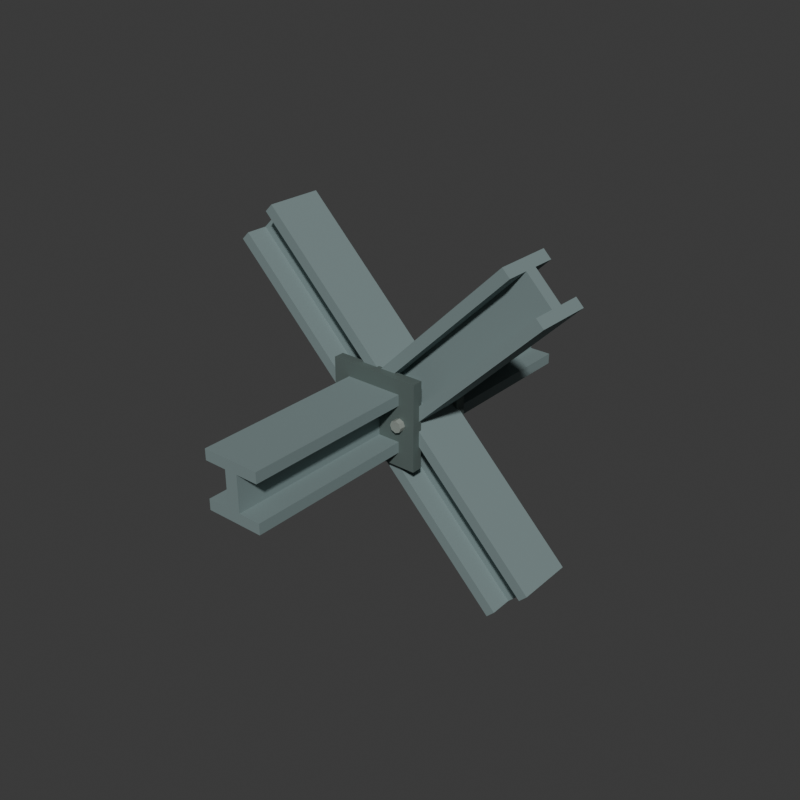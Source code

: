 # Source: source.blend  (saved by Blender 4.3.34; exported with 4.5.12 LTS)
import bpy
from mathutils import Matrix  # noqa: F401  (used for matrix-valued properties, if any)

bpy.ops.wm.read_factory_settings(use_empty=True)
scene = bpy.context.scene
scene.name = 'Scene'

# ---- collections
col_collection = bpy.data.collections.new('Collection'); scene.collection.children.link(col_collection)

# ---- materials (node trees are filled in below, after node groups)
mat_crossbeamslatecoating = bpy.data.materials.new('CrossbeamSlateCoating')
mat_crossbeamslatecoating.diffuse_color = (0.22, 0.29, 0.29, 1.0)
mat_crossbeamjoinplate = bpy.data.materials.new('CrossbeamJoinPlate')
mat_crossbeamjoinplate.diffuse_color = (0.12, 0.16, 0.15, 1.0)
mat_crossbeamfixedrivets = bpy.data.materials.new('CrossbeamFixedRivets')
mat_crossbeamfixedrivets.diffuse_color = (0.4, 0.44, 0.4, 1.0)

# ---- material node trees
mat_crossbeamslatecoating.use_nodes = True; mat_crossbeamslatecoating.node_tree.nodes.clear()
_N = mat_crossbeamslatecoating.node_tree.nodes; _L = mat_crossbeamslatecoating.node_tree.links
n0 = _N.new('ShaderNodeBsdfPrincipled'); n0.name = 'Principled BSDF'; n0.location = (10, 300)
n0.inputs[0].default_value = (0.22, 0.29, 0.29, 1.0)
n0.inputs[1].default_value = 0.22
n0.inputs[2].default_value = 0.78
n1 = _N.new('ShaderNodeOutputMaterial'); n1.name = 'Material Output'; n1.location = (300, 300)
_L.new(n0.outputs[0], n1.inputs[0])
n1.is_active_output = True
mat_crossbeamjoinplate.use_nodes = True; mat_crossbeamjoinplate.node_tree.nodes.clear()
_N = mat_crossbeamjoinplate.node_tree.nodes; _L = mat_crossbeamjoinplate.node_tree.links
n0 = _N.new('ShaderNodeBsdfPrincipled'); n0.name = 'Principled BSDF'; n0.location = (10, 300)
n0.inputs[0].default_value = (0.12, 0.16, 0.15, 1.0)
n0.inputs[1].default_value = 0.3
n0.inputs[2].default_value = 0.73
n1 = _N.new('ShaderNodeOutputMaterial'); n1.name = 'Material Output'; n1.location = (300, 300)
_L.new(n0.outputs[0], n1.inputs[0])
n1.is_active_output = True
mat_crossbeamfixedrivets.use_nodes = True; mat_crossbeamfixedrivets.node_tree.nodes.clear()
_N = mat_crossbeamfixedrivets.node_tree.nodes; _L = mat_crossbeamfixedrivets.node_tree.links
n0 = _N.new('ShaderNodeBsdfPrincipled'); n0.name = 'Principled BSDF'; n0.location = (10, 300)
n0.inputs[0].default_value = (0.4, 0.44, 0.4, 1.0)
n0.inputs[1].default_value = 0.45
n0.inputs[2].default_value = 0.58
n1 = _N.new('ShaderNodeOutputMaterial'); n1.name = 'Material Output'; n1.location = (300, 300)
_L.new(n0.outputs[0], n1.inputs[0])
n1.is_active_output = True

# ---- world
world_world = bpy.data.worlds.new('World'); scene.world = world_world
world_world.use_nodes = True; world_world.node_tree.nodes.clear()
_N = world_world.node_tree.nodes; _L = world_world.node_tree.links
n0 = _N.new('ShaderNodeOutputWorld'); n0.name = 'World Output'; n0.location = (300, 300)
n1 = _N.new('ShaderNodeBackground'); n1.name = 'Background'; n1.location = (10, 300)
n1.inputs[0].default_value = (0.05088, 0.05088, 0.05088, 1.0)
_L.new(n1.outputs[0], n0.inputs[0])
n0.is_active_output = True
world_world.color = (0.05088, 0.05088, 0.05088)
world_world.sun_shadow_jitter_overblur = 0.0

# ---- meshes
me_wholeascendingibeammesh = bpy.data.meshes.new('WholeAscendingIBeamMesh')
me_wholeascendingibeammesh.from_pydata([(-0.5233, -0.12, 0.0), (-0.5233, 0.12, 0.0), (-0.5551, 0.12, 0.03182), (-0.5551, 0.027, 0.03182), (-0.6611, 0.027, 0.1379), (-0.6611, 0.12, 0.1379), (-0.693, 0.12, 0.1697), (-0.693, -0.12, 0.1697), (-0.6611, -0.12, 0.1379), (-0.6611, -0.027, 0.1379), (-0.5551, -0.027, 0.03182), (-0.5551, -0.12, 0.03182), (0.693, -0.12, 1.216), (0.693, 0.12, 1.216), (0.6611, 0.12, 1.248), (0.6611, 0.027, 1.248), (0.5551, 0.027, 1.354), (0.5551, 0.12, 1.354), (0.5233, 0.12, 1.386), (0.5233, -0.12, 1.386), (0.5551, -0.12, 1.354), (0.5551, -0.027, 1.354), (0.6611, -0.027, 1.248), (0.6611, -0.12, 1.248)], [], [(1, 0, 11), (23, 12, 13), (3, 2, 1), (13, 14, 15), (6, 5, 4), (16, 17, 18), (7, 6, 4), (16, 18, 19), (9, 8, 7), (19, 20, 21), (9, 7, 4), (16, 19, 21), (9, 4, 3), (15, 16, 21), (10, 9, 3), (15, 21, 22), (10, 3, 1), (13, 15, 22), (11, 10, 1), (13, 22, 23), (0, 1, 13), (0, 13, 12), (1, 2, 14), (1, 14, 13), (2, 3, 15), (2, 15, 14), (3, 4, 16), (3, 16, 15), (4, 5, 17), (4, 17, 16), (5, 6, 18), (5, 18, 17), (6, 7, 19), (6, 19, 18), (7, 8, 20), (7, 20, 19), (8, 9, 21), (8, 21, 20), (9, 10, 22), (9, 22, 21), (10, 11, 23), (10, 23, 22), (11, 0, 12), (11, 12, 23)])
me_wholeascendingibeammesh.materials.append(mat_crossbeamslatecoating)
me_wholeascendingibeammesh.materials.append(mat_crossbeamjoinplate)
me_wholeascendingibeammesh.materials.append(mat_crossbeamfixedrivets)
me_wholeascendingibeammesh.update()
me_wholedescendingibeammesh = bpy.data.meshes.new('WholeDescendingIBeamMesh')
me_wholedescendingibeammesh.from_pydata([(0.693, -0.12, 0.1697), (0.693, 0.12, 0.1697), (0.6611, 0.12, 0.1379), (0.6611, 0.027, 0.1379), (0.5551, 0.027, 0.03182), (0.5551, 0.12, 0.03182), (0.5233, 0.12, 0.0), (0.5233, -0.12, 0.0), (0.5551, -0.12, 0.03182), (0.5551, -0.027, 0.03182), (0.6611, -0.027, 0.1379), (0.6611, -0.12, 0.1379), (-0.5233, -0.12, 1.386), (-0.5233, 0.12, 1.386), (-0.5551, 0.12, 1.354), (-0.5551, 0.027, 1.354), (-0.6611, 0.027, 1.248), (-0.6611, 0.12, 1.248), (-0.693, 0.12, 1.216), (-0.693, -0.12, 1.216), (-0.6611, -0.12, 1.248), (-0.6611, -0.027, 1.248), (-0.5551, -0.027, 1.354), (-0.5551, -0.12, 1.354)], [], [(1, 0, 11), (23, 12, 13), (3, 2, 1), (13, 14, 15), (6, 5, 4), (16, 17, 18), (7, 6, 4), (16, 18, 19), (9, 8, 7), (19, 20, 21), (9, 7, 4), (16, 19, 21), (9, 4, 3), (15, 16, 21), (10, 9, 3), (15, 21, 22), (10, 3, 1), (13, 15, 22), (11, 10, 1), (13, 22, 23), (0, 1, 13), (0, 13, 12), (1, 2, 14), (1, 14, 13), (2, 3, 15), (2, 15, 14), (3, 4, 16), (3, 16, 15), (4, 5, 17), (4, 17, 16), (5, 6, 18), (5, 18, 17), (6, 7, 19), (6, 19, 18), (7, 8, 20), (7, 20, 19), (8, 9, 21), (8, 21, 20), (9, 10, 22), (9, 22, 21), (10, 11, 23), (10, 23, 22), (11, 0, 12), (11, 12, 23)])
me_wholedescendingibeammesh.materials.append(mat_crossbeamslatecoating)
me_wholedescendingibeammesh.materials.append(mat_crossbeamjoinplate)
me_wholedescendingibeammesh.materials.append(mat_crossbeamfixedrivets)
me_wholedescendingibeammesh.update()
me_wholetransverseibeammesh = bpy.data.meshes.new('WholeTransverseIBeamMesh')
me_wholetransverseibeammesh.from_pydata([(-0.12, -0.86, 0.813), (0.12, -0.86, 0.813), (0.12, -0.86, 0.768), (0.027, -0.86, 0.768), (0.027, -0.86, 0.618), (0.12, -0.86, 0.618), (0.12, -0.86, 0.573), (-0.12, -0.86, 0.573), (-0.12, -0.86, 0.618), (-0.027, -0.86, 0.618), (-0.027, -0.86, 0.768), (-0.12, -0.86, 0.768), (-0.12, 0.86, 0.813), (0.12, 0.86, 0.813), (0.12, 0.86, 0.768), (0.027, 0.86, 0.768), (0.027, 0.86, 0.618), (0.12, 0.86, 0.618), (0.12, 0.86, 0.573), (-0.12, 0.86, 0.573), (-0.12, 0.86, 0.618), (-0.027, 0.86, 0.618), (-0.027, 0.86, 0.768), (-0.12, 0.86, 0.768)], [], [(1, 0, 11), (23, 12, 13), (3, 2, 1), (13, 14, 15), (6, 5, 4), (16, 17, 18), (7, 6, 4), (16, 18, 19), (9, 8, 7), (19, 20, 21), (9, 7, 4), (16, 19, 21), (9, 4, 3), (15, 16, 21), (10, 9, 3), (15, 21, 22), (10, 3, 1), (13, 15, 22), (11, 10, 1), (13, 22, 23), (0, 1, 13), (0, 13, 12), (1, 2, 14), (1, 14, 13), (2, 3, 15), (2, 15, 14), (3, 4, 16), (3, 16, 15), (4, 5, 17), (4, 17, 16), (5, 6, 18), (5, 18, 17), (6, 7, 19), (6, 19, 18), (7, 8, 20), (7, 20, 19), (8, 9, 21), (8, 21, 20), (9, 10, 22), (9, 22, 21), (10, 11, 23), (10, 23, 22), (11, 0, 12), (11, 12, 23)])
me_wholetransverseibeammesh.materials.append(mat_crossbeamslatecoating)
me_wholetransverseibeammesh.materials.append(mat_crossbeamjoinplate)
me_wholetransverseibeammesh.materials.append(mat_crossbeamfixedrivets)
me_wholetransverseibeammesh.update()
me_wholenearjoinplatemesh = bpy.data.meshes.new('WholeNearJoinPlateMesh')
me_wholenearjoinplatemesh.from_pydata([(-0.19, -0.152, 0.513), (0.19, -0.152, 0.513), (-0.19, -0.108, 0.513), (0.19, -0.108, 0.513), (-0.19, -0.152, 0.873), (0.19, -0.152, 0.873), (-0.19, -0.108, 0.873), (0.19, -0.108, 0.873)], [], [(0, 2, 3), (0, 3, 1), (4, 5, 7), (4, 7, 6), (0, 1, 5), (0, 5, 4), (2, 6, 7), (2, 7, 3), (0, 4, 6), (0, 6, 2), (1, 3, 7), (1, 7, 5)])
me_wholenearjoinplatemesh.polygons.foreach_set('material_index', [1, 1, 1, 1, 1, 1, 1, 1, 1, 1, 1, 1])
me_wholenearjoinplatemesh.materials.append(mat_crossbeamslatecoating)
me_wholenearjoinplatemesh.materials.append(mat_crossbeamjoinplate)
me_wholenearjoinplatemesh.materials.append(mat_crossbeamfixedrivets)
me_wholenearjoinplatemesh.update()
me_wholefarjoinplatemesh = bpy.data.meshes.new('WholeFarJoinPlateMesh')
me_wholefarjoinplatemesh.from_pydata([(-0.19, 0.108, 0.513), (0.19, 0.108, 0.513), (-0.19, 0.152, 0.513), (0.19, 0.152, 0.513), (-0.19, 0.108, 0.873), (0.19, 0.108, 0.873), (-0.19, 0.152, 0.873), (0.19, 0.152, 0.873)], [], [(0, 2, 3), (0, 3, 1), (4, 5, 7), (4, 7, 6), (0, 1, 5), (0, 5, 4), (2, 6, 7), (2, 7, 3), (0, 4, 6), (0, 6, 2), (1, 3, 7), (1, 7, 5)])
me_wholefarjoinplatemesh.polygons.foreach_set('material_index', [1, 1, 1, 1, 1, 1, 1, 1, 1, 1, 1, 1])
me_wholefarjoinplatemesh.materials.append(mat_crossbeamslatecoating)
me_wholefarjoinplatemesh.materials.append(mat_crossbeamjoinplate)
me_wholefarjoinplatemesh.materials.append(mat_crossbeamfixedrivets)
me_wholefarjoinplatemesh.update()
me_nearfixedrivet0mesh = bpy.data.meshes.new('NearFixedRivet0Mesh')
me_nearfixedrivet0mesh.from_pydata([(-0.125, -0.177, 0.668), (-0.1427, -0.177, 0.6753), (-0.15, -0.177, 0.693), (-0.1427, -0.177, 0.7106), (-0.125, -0.177, 0.718), (-0.1073, -0.177, 0.7106), (-0.1, -0.177, 0.693), (-0.1073, -0.177, 0.6753), (-0.125, -0.105, 0.668), (-0.1427, -0.105, 0.6753), (-0.15, -0.105, 0.693), (-0.1427, -0.105, 0.7106), (-0.125, -0.105, 0.718), (-0.1073, -0.105, 0.7106), (-0.1, -0.105, 0.693), (-0.1073, -0.105, 0.6753), (-0.125, -0.177, 0.693), (-0.125, -0.105, 0.693)], [], [(0, 1, 9), (0, 9, 8), (1, 2, 10), (1, 10, 9), (2, 3, 11), (2, 11, 10), (3, 4, 12), (3, 12, 11), (4, 5, 13), (4, 13, 12), (5, 6, 14), (5, 14, 13), (6, 7, 15), (6, 15, 14), (7, 0, 8), (7, 8, 15), (16, 1, 0), (16, 2, 1), (16, 3, 2), (16, 4, 3), (16, 5, 4), (16, 6, 5), (16, 7, 6), (16, 0, 7), (17, 8, 9), (17, 9, 10), (17, 10, 11), (17, 11, 12), (17, 12, 13), (17, 13, 14), (17, 14, 15), (17, 15, 8)])
me_nearfixedrivet0mesh.polygons.foreach_set('material_index', [2, 2, 2, 2, 2, 2, 2, 2, 2, 2, 2, 2, 2, 2, 2, 2, 2, 2, 2, 2, 2, 2, 2, 2, 2, 2, 2, 2, 2, 2, 2, 2])
me_nearfixedrivet0mesh.materials.append(mat_crossbeamslatecoating)
me_nearfixedrivet0mesh.materials.append(mat_crossbeamjoinplate)
me_nearfixedrivet0mesh.materials.append(mat_crossbeamfixedrivets)
me_nearfixedrivet0mesh.update()
me_nearfixedrivet1mesh = bpy.data.meshes.new('NearFixedRivet1Mesh')
me_nearfixedrivet1mesh.from_pydata([(0.125, -0.177, 0.668), (0.1073, -0.177, 0.6753), (0.1, -0.177, 0.693), (0.1073, -0.177, 0.7106), (0.125, -0.177, 0.718), (0.1427, -0.177, 0.7106), (0.15, -0.177, 0.693), (0.1427, -0.177, 0.6753), (0.125, -0.105, 0.668), (0.1073, -0.105, 0.6753), (0.1, -0.105, 0.693), (0.1073, -0.105, 0.7106), (0.125, -0.105, 0.718), (0.1427, -0.105, 0.7106), (0.15, -0.105, 0.693), (0.1427, -0.105, 0.6753), (0.125, -0.177, 0.693), (0.125, -0.105, 0.693)], [], [(0, 1, 9), (0, 9, 8), (1, 2, 10), (1, 10, 9), (2, 3, 11), (2, 11, 10), (3, 4, 12), (3, 12, 11), (4, 5, 13), (4, 13, 12), (5, 6, 14), (5, 14, 13), (6, 7, 15), (6, 15, 14), (7, 0, 8), (7, 8, 15), (16, 1, 0), (16, 2, 1), (16, 3, 2), (16, 4, 3), (16, 5, 4), (16, 6, 5), (16, 7, 6), (16, 0, 7), (17, 8, 9), (17, 9, 10), (17, 10, 11), (17, 11, 12), (17, 12, 13), (17, 13, 14), (17, 14, 15), (17, 15, 8)])
me_nearfixedrivet1mesh.polygons.foreach_set('material_index', [2, 2, 2, 2, 2, 2, 2, 2, 2, 2, 2, 2, 2, 2, 2, 2, 2, 2, 2, 2, 2, 2, 2, 2, 2, 2, 2, 2, 2, 2, 2, 2])
me_nearfixedrivet1mesh.materials.append(mat_crossbeamslatecoating)
me_nearfixedrivet1mesh.materials.append(mat_crossbeamjoinplate)
me_nearfixedrivet1mesh.materials.append(mat_crossbeamfixedrivets)
me_nearfixedrivet1mesh.update()
me_farfixedrivet0mesh = bpy.data.meshes.new('FarFixedRivet0Mesh')
me_farfixedrivet0mesh.from_pydata([(-0.125, 0.105, 0.668), (-0.1427, 0.105, 0.6753), (-0.15, 0.105, 0.693), (-0.1427, 0.105, 0.7106), (-0.125, 0.105, 0.718), (-0.1073, 0.105, 0.7106), (-0.1, 0.105, 0.693), (-0.1073, 0.105, 0.6753), (-0.125, 0.177, 0.668), (-0.1427, 0.177, 0.6753), (-0.15, 0.177, 0.693), (-0.1427, 0.177, 0.7106), (-0.125, 0.177, 0.718), (-0.1073, 0.177, 0.7106), (-0.1, 0.177, 0.693), (-0.1073, 0.177, 0.6753), (-0.125, 0.105, 0.693), (-0.125, 0.177, 0.693)], [], [(0, 1, 9), (0, 9, 8), (1, 2, 10), (1, 10, 9), (2, 3, 11), (2, 11, 10), (3, 4, 12), (3, 12, 11), (4, 5, 13), (4, 13, 12), (5, 6, 14), (5, 14, 13), (6, 7, 15), (6, 15, 14), (7, 0, 8), (7, 8, 15), (16, 1, 0), (16, 2, 1), (16, 3, 2), (16, 4, 3), (16, 5, 4), (16, 6, 5), (16, 7, 6), (16, 0, 7), (17, 8, 9), (17, 9, 10), (17, 10, 11), (17, 11, 12), (17, 12, 13), (17, 13, 14), (17, 14, 15), (17, 15, 8)])
me_farfixedrivet0mesh.polygons.foreach_set('material_index', [2, 2, 2, 2, 2, 2, 2, 2, 2, 2, 2, 2, 2, 2, 2, 2, 2, 2, 2, 2, 2, 2, 2, 2, 2, 2, 2, 2, 2, 2, 2, 2])
me_farfixedrivet0mesh.materials.append(mat_crossbeamslatecoating)
me_farfixedrivet0mesh.materials.append(mat_crossbeamjoinplate)
me_farfixedrivet0mesh.materials.append(mat_crossbeamfixedrivets)
me_farfixedrivet0mesh.update()
me_farfixedrivet1mesh = bpy.data.meshes.new('FarFixedRivet1Mesh')
me_farfixedrivet1mesh.from_pydata([(0.125, 0.105, 0.668), (0.1073, 0.105, 0.6753), (0.1, 0.105, 0.693), (0.1073, 0.105, 0.7106), (0.125, 0.105, 0.718), (0.1427, 0.105, 0.7106), (0.15, 0.105, 0.693), (0.1427, 0.105, 0.6753), (0.125, 0.177, 0.668), (0.1073, 0.177, 0.6753), (0.1, 0.177, 0.693), (0.1073, 0.177, 0.7106), (0.125, 0.177, 0.718), (0.1427, 0.177, 0.7106), (0.15, 0.177, 0.693), (0.1427, 0.177, 0.6753), (0.125, 0.105, 0.693), (0.125, 0.177, 0.693)], [], [(0, 1, 9), (0, 9, 8), (1, 2, 10), (1, 10, 9), (2, 3, 11), (2, 11, 10), (3, 4, 12), (3, 12, 11), (4, 5, 13), (4, 13, 12), (5, 6, 14), (5, 14, 13), (6, 7, 15), (6, 15, 14), (7, 0, 8), (7, 8, 15), (16, 1, 0), (16, 2, 1), (16, 3, 2), (16, 4, 3), (16, 5, 4), (16, 6, 5), (16, 7, 6), (16, 0, 7), (17, 8, 9), (17, 9, 10), (17, 10, 11), (17, 11, 12), (17, 12, 13), (17, 13, 14), (17, 14, 15), (17, 15, 8)])
me_farfixedrivet1mesh.polygons.foreach_set('material_index', [2, 2, 2, 2, 2, 2, 2, 2, 2, 2, 2, 2, 2, 2, 2, 2, 2, 2, 2, 2, 2, 2, 2, 2, 2, 2, 2, 2, 2, 2, 2, 2])
me_farfixedrivet1mesh.materials.append(mat_crossbeamslatecoating)
me_farfixedrivet1mesh.materials.append(mat_crossbeamjoinplate)
me_farfixedrivet1mesh.materials.append(mat_crossbeamfixedrivets)
me_farfixedrivet1mesh.update()

# ---- objects
ob_wholeascendingibeam = bpy.data.objects.new('WholeAscendingIBeam', me_wholeascendingibeammesh)
ob_wholedescendingibeam = bpy.data.objects.new('WholeDescendingIBeam', me_wholedescendingibeammesh)
ob_wholetransverseibeam = bpy.data.objects.new('WholeTransverseIBeam', me_wholetransverseibeammesh)
ob_wholenearjoinplate = bpy.data.objects.new('WholeNearJoinPlate', me_wholenearjoinplatemesh)
ob_wholefarjoinplate = bpy.data.objects.new('WholeFarJoinPlate', me_wholefarjoinplatemesh)
ob_nearfixedrivet0 = bpy.data.objects.new('NearFixedRivet0', me_nearfixedrivet0mesh)
ob_nearfixedrivet1 = bpy.data.objects.new('NearFixedRivet1', me_nearfixedrivet1mesh)
ob_farfixedrivet0 = bpy.data.objects.new('FarFixedRivet0', me_farfixedrivet0mesh)
ob_farfixedrivet1 = bpy.data.objects.new('FarFixedRivet1', me_farfixedrivet1mesh)

# ---- transforms, parenting, visibility, modifiers, constraints
ob_wholeascendingibeam.location = (0.0, 0.0, 0.0)
ob_wholedescendingibeam.location = (0.0, 0.0, 0.0)
ob_wholetransverseibeam.location = (0.0, 0.0, 0.0)
ob_wholenearjoinplate.location = (0.0, 0.0, 0.0)
ob_wholefarjoinplate.location = (0.0, 0.0, 0.0)
ob_nearfixedrivet0.location = (0.0, 0.0, 0.0)
ob_nearfixedrivet1.location = (0.0, 0.0, 0.0)
ob_farfixedrivet0.location = (0.0, 0.0, 0.0)
ob_farfixedrivet1.location = (0.0, 0.0, 0.0)

# ---- collection membership
scene.collection.objects.link(ob_wholeascendingibeam)
scene.collection.objects.link(ob_wholedescendingibeam)
scene.collection.objects.link(ob_wholetransverseibeam)
scene.collection.objects.link(ob_wholenearjoinplate)
scene.collection.objects.link(ob_wholefarjoinplate)
scene.collection.objects.link(ob_nearfixedrivet0)
scene.collection.objects.link(ob_nearfixedrivet1)
scene.collection.objects.link(ob_farfixedrivet0)
scene.collection.objects.link(ob_farfixedrivet1)

# ---- scene / render settings (as saved in the file)
scene.frame_start = 1; scene.frame_end = 250; scene.frame_set(1)
scene.render.engine = 'CYCLES'
scene.render.resolution_x = 640
scene.render.resolution_y = 640
scene.render.use_compositing = False
scene.cycles.use_denoising = False
scene.cycles.samples = 128
scene.cycles.use_adaptive_sampling = False
bpy.context.view_layer.update()

# ---- added for rendering (the .blend has no active camera and no usable light): camera, sun
cam_auto = bpy.data.cameras.new('AutoCamera')
cam_auto.lens = 50.0
cam_auto.sensor_width = 36.0
cam_auto.clip_end = 1000.0
ob_auto_camera = bpy.data.objects.new('AutoCamera', cam_auto)
scene.collection.objects.link(ob_auto_camera)
ob_auto_camera.location = (2.41269, -2.89523, 2.62312)
ob_auto_camera.rotation_euler = (1.09748, -7.21219e-08, 0.694738)
scene.camera = ob_auto_camera
light_auto_sun = bpy.data.lights.new('AutoSun', 'SUN')
light_auto_sun.energy = 3.0
light_auto_sun.angle = 0.0523599
ob_auto_sun = bpy.data.objects.new('AutoSun', light_auto_sun)
scene.collection.objects.link(ob_auto_sun)
ob_auto_sun.rotation_euler = (0.872665, 0.174533, 0.523599)
bpy.context.view_layer.update()
